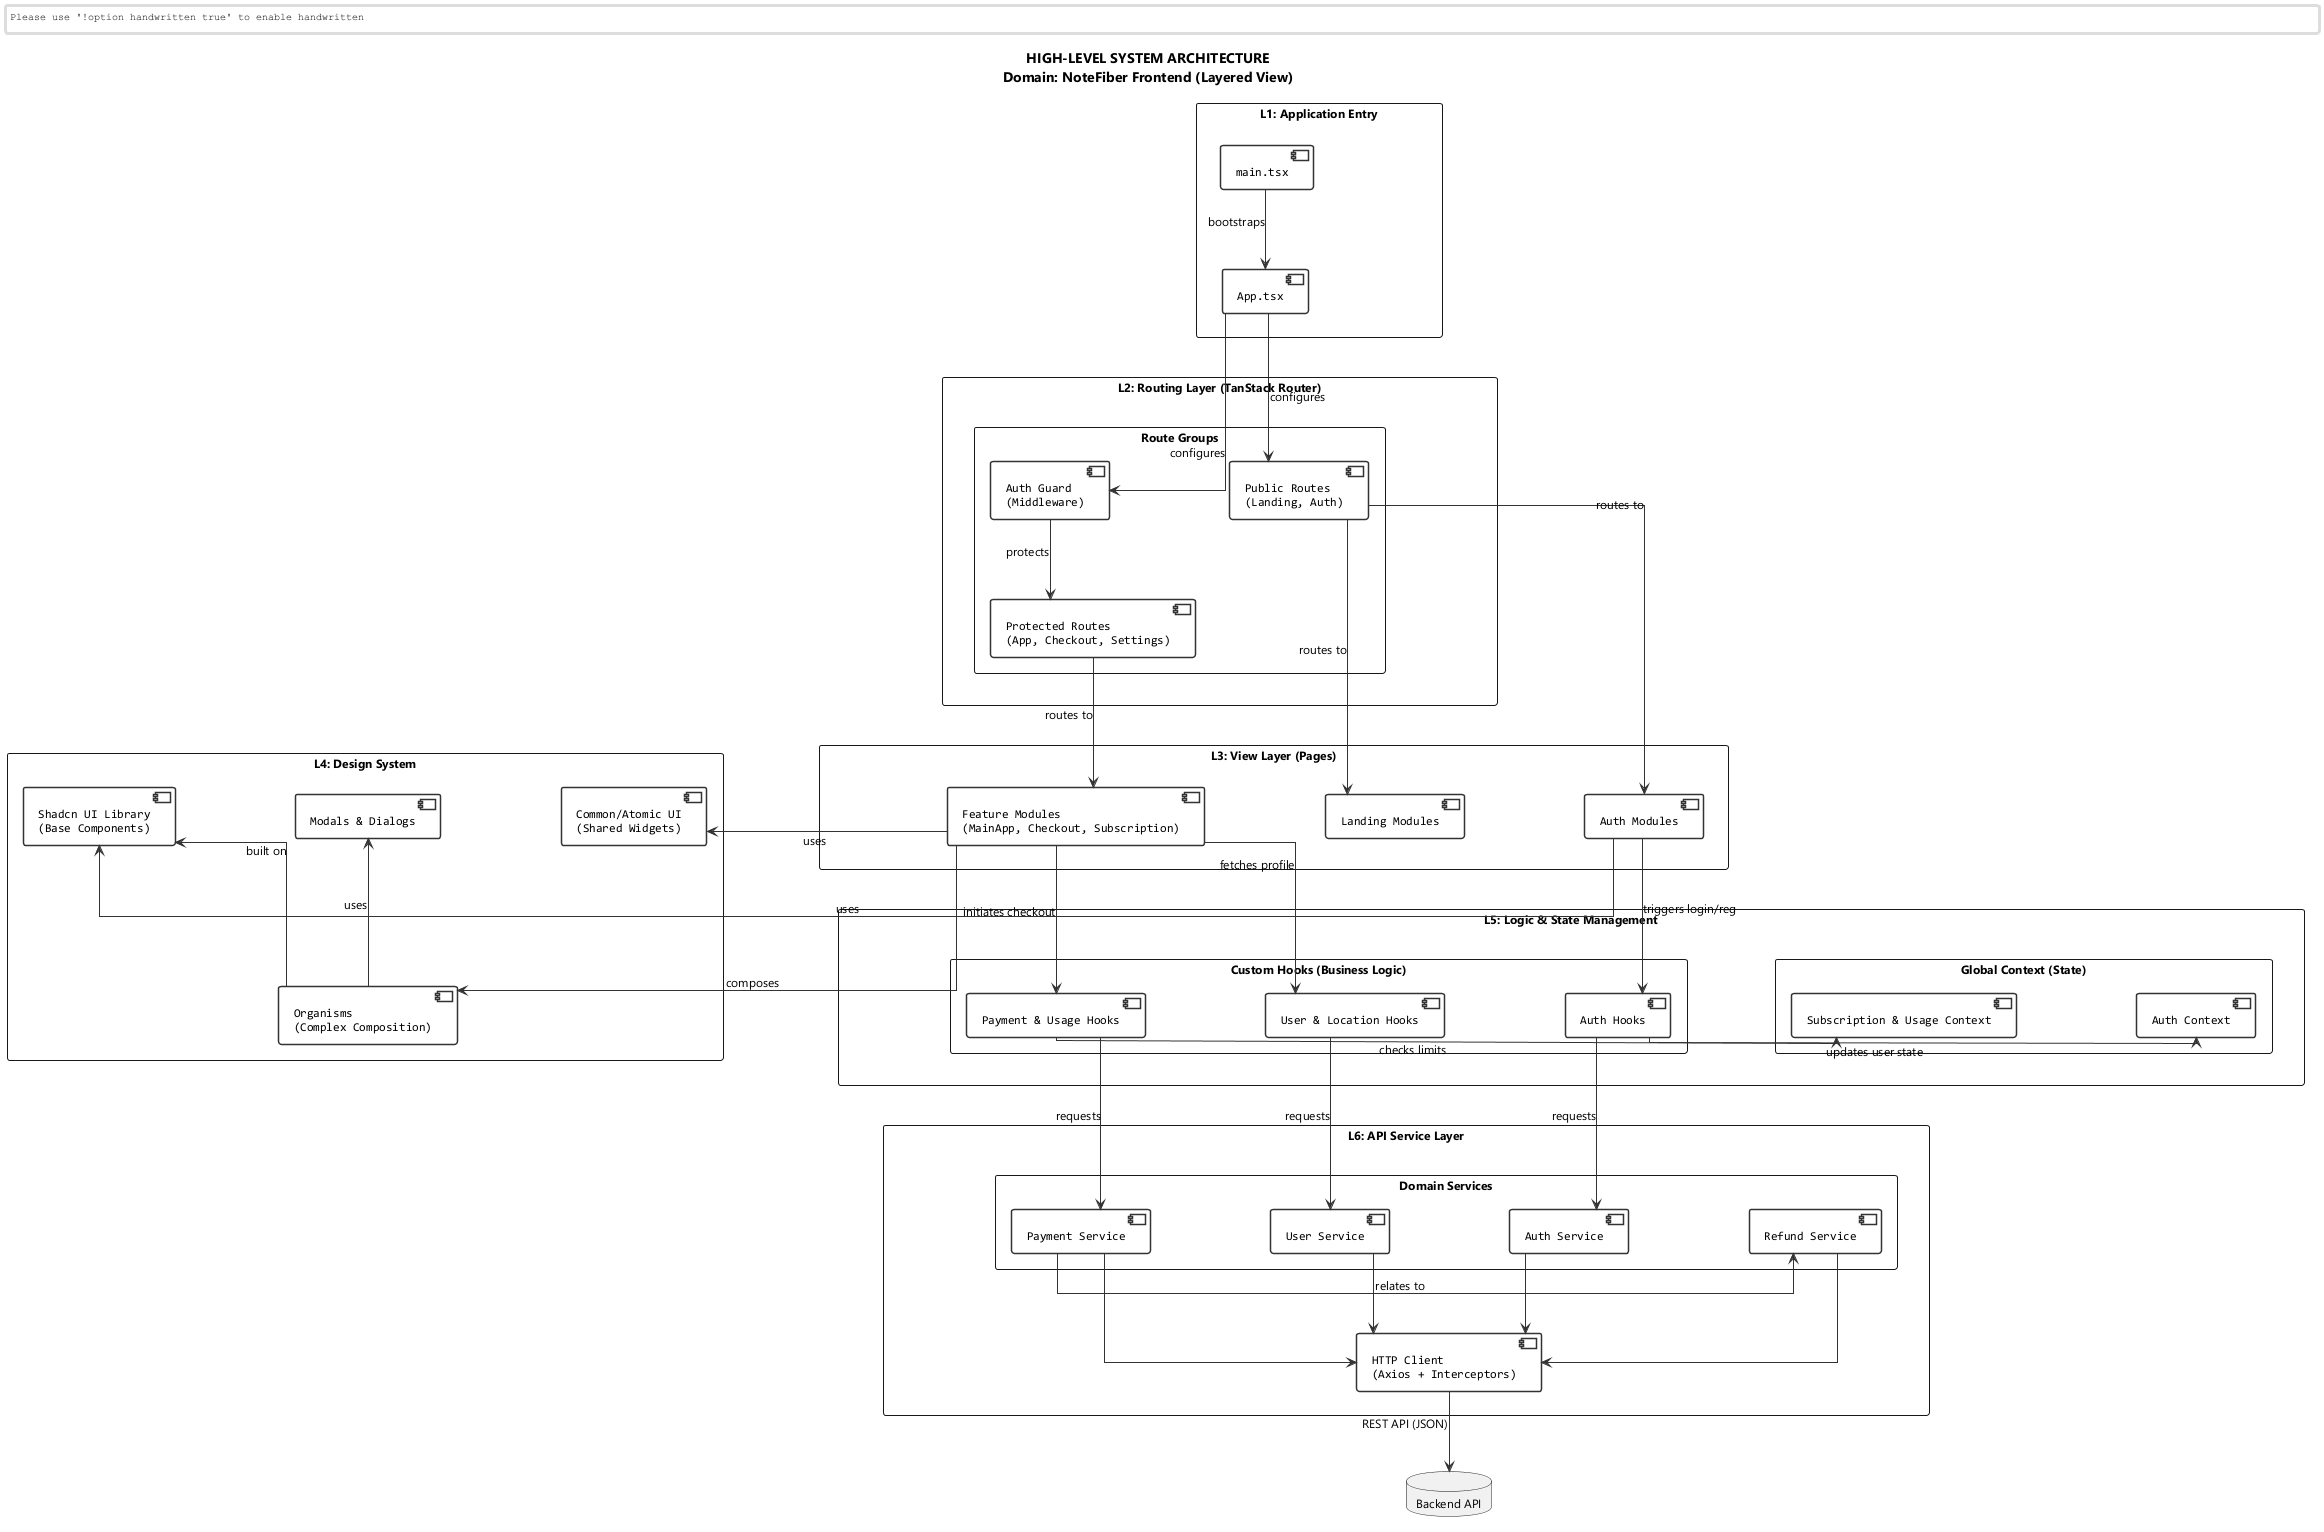

The diagram above was rendered by PlantUML. Its source (embedded in the PNG):
@startuml Frontend_Architecture_Abstract

' ========================================
' CONFIGURATION (Engineering Style)
' ========================================
skinparam linetype ortho
skinparam monochrome true
skinparam shadowing false
skinparam handwritten false
skinparam defaultFontName "Segoe UI"
skinparam defaultFontSize 12

' SPACING (Agar diagram "bernafas")
skinparam nodesep 120
skinparam ranksep 80
skinparam packageStyle rectangle

' COMPONENT STYLING
skinparam component {
    BackgroundColor White
    BorderColor #333333
    ArrowColor #333333
    BorderThickness 1.5
    FontSize 12
    FontName "Consolas"
    Padding 15
}

title **HIGH-LEVEL SYSTEM ARCHITECTURE**\nDomain: NoteFiber Frontend (Layered View)

' ========================================
' LAYER 1: ENTRY & CONFIG
' ========================================
package "L1: Application Entry" as L1 {
    component "main.tsx" as Main
    component "App.tsx" as App
    
    Main --> App : bootstraps
}

' ========================================
' LAYER 2: ROUTING (TanStack Router)
' ========================================
package "L2: Routing Layer (TanStack Router)" as L2 {
    rectangle "Route Groups" {
        component "Public Routes\n(Landing, Auth)" as Route_Public
        component "Protected Routes\n(App, Checkout, Settings)" as Route_Protected
        component "Auth Guard\n(Middleware)" as Route_Guard
    }
}

' ========================================
' LAYER 3: VIEW / PRESENTATION
' ========================================
package "L3: View Layer (Pages)" as L3 {
    component "Landing Modules" as View_Landing
    component "Auth Modules" as View_Auth
    component "Feature Modules\n(MainApp, Checkout, Subscription)" as View_Feature
}

' ========================================
' LAYER 4: DESIGN SYSTEM & COMPONENTS
' ========================================
package "L4: Design System" as L4 {
    component "Shadcn UI Library\n(Base Components)" as Comp_Shadcn
    component "Common/Atomic UI\n(Shared Widgets)" as Comp_Common
    component "Organisms\n(Complex Composition)" as Comp_Org
    component "Modals & Dialogs" as Comp_Modal
}

' ========================================
' LAYER 5: LOGIC & STATE
' ========================================
package "L5: Logic & State Management" as L5 {
    rectangle "Global Context (State)" {
        component "Auth Context" as Ctx_Auth
        component "Subscription & Usage Context" as Ctx_Sub
    }

    rectangle "Custom Hooks (Business Logic)" {
        component "Auth Hooks" as Hook_Auth
        component "Payment & Usage Hooks" as Hook_Pay
        component "User & Location Hooks" as Hook_User
    }
}

' ========================================
' LAYER 6: DATA ACCESS
' ========================================
package "L6: API Service Layer" as L6 {
    rectangle "Domain Services" {
        component "Auth Service" as Svc_Auth
        component "Payment Service" as Svc_Pay
        component "User Service" as Svc_User
        component "Refund Service" as Svc_Refund
    }
    
    component "HTTP Client\n(Axios + Interceptors)" as Axios
}

' ========================================
' EXTERNAL
' ========================================
database "Backend API" as Backend

' ========================================
' RELATIONSHIPS & DATA FLOW
' ========================================

' Entry -> Routing
App -down-> Route_Public : configures
App -down-> Route_Guard : configures

' Routing -> Views
Route_Public -down-> View_Landing : routes to
Route_Public -down-> View_Auth : routes to
Route_Guard -down-> Route_Protected : protects
Route_Protected -down-> View_Feature : routes to

' Views -> Components (Composition)
View_Auth -right-> Comp_Shadcn : uses
View_Feature -right-> Comp_Org : composes
View_Feature -right-> Comp_Common : uses
Comp_Org -up-> Comp_Shadcn : built on
Comp_Org -up-> Comp_Modal : uses

' Views -> Logic (Interaction)
View_Auth -down-> Hook_Auth : triggers login/reg
View_Feature -down-> Hook_User : fetches profile
View_Feature -down-> Hook_Pay : initiates checkout

' Logic -> State
Hook_Auth -left-> Ctx_Auth : updates user state
Hook_Pay -left-> Ctx_Sub : checks limits

' Logic -> Services
Hook_Auth -down-> Svc_Auth : requests
Hook_Pay -down-> Svc_Pay : requests
Hook_User -down-> Svc_User : requests
Svc_Pay -right-> Svc_Refund : relates to

' Services -> Client
Svc_Auth -down-> Axios
Svc_Pay -down-> Axios
Svc_User -down-> Axios
Svc_Refund -down-> Axios

' Client -> External
Axios -down-> Backend : REST API (JSON)

' Layout Helpers (Hidden) to force structure
L1 -[hidden]- L2
L2 -[hidden]- L3
L3 -[hidden]- L5
L5 -[hidden]- L6

@enduml